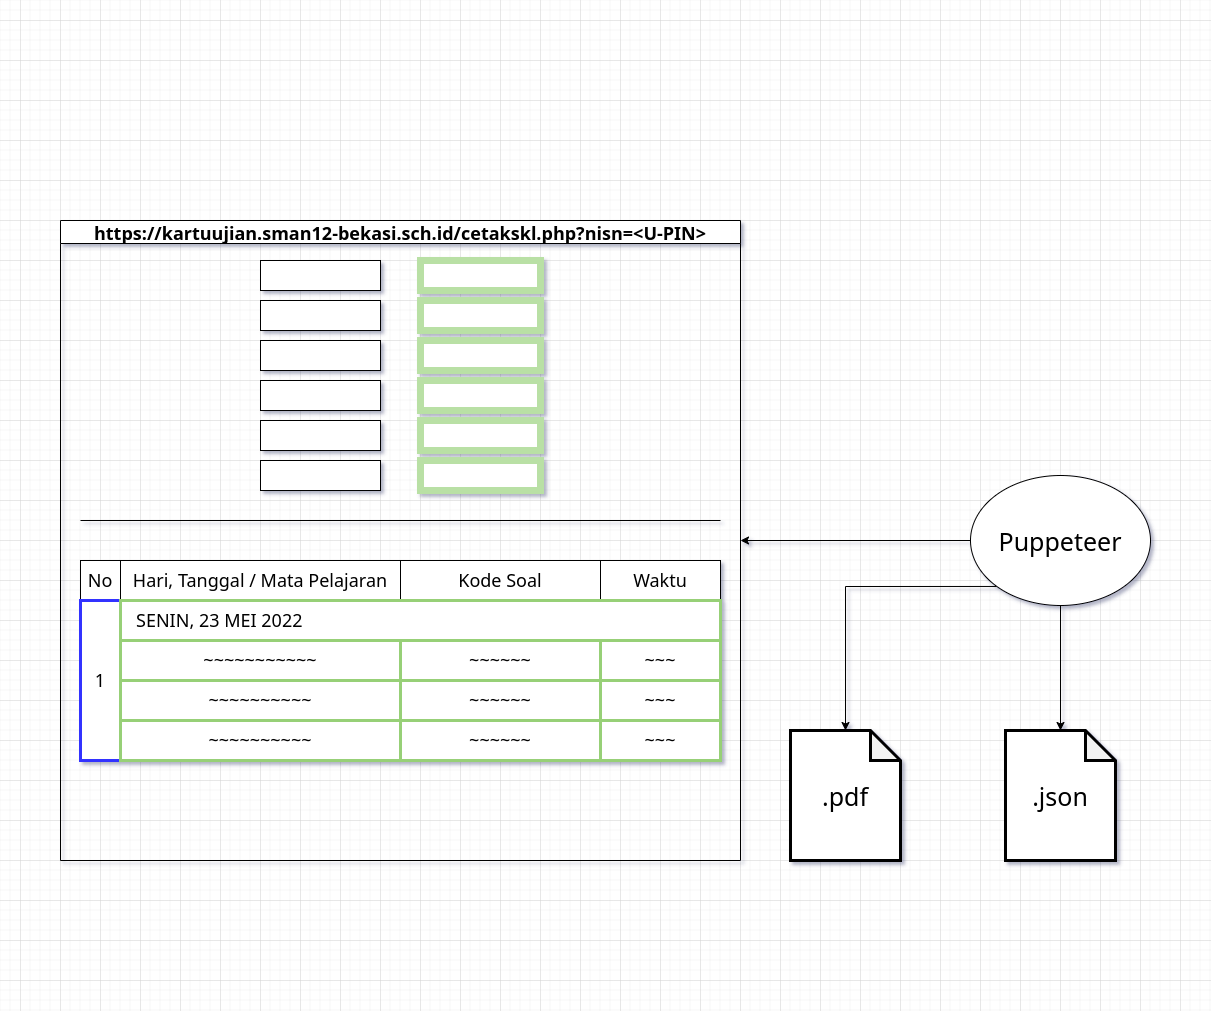

The diagram above was exported from draw.io. Its source (the exported page's mxGraphModel, read from the mxfile embedded in the PNG):
<mxGraphModel dx="868" dy="335" grid="1" gridSize="10" guides="1" tooltips="1" connect="1" arrows="1" fold="1" page="1" pageScale="1" pageWidth="1200" pageHeight="500" math="0" shadow="0">
  <root>
    <mxCell id="0" />
    <mxCell id="1" parent="0" />
    <mxCell id="dus5qPrmPvr9Cvo9Ahzq-1" value="https://kartuujian.sman12-bekasi.sch.id/cetakskl.php?nisn=&lt;U-PIN&gt;" style="swimlane;startSize=23;fontSize=18;" parent="1" vertex="1">
      <mxGeometry x="60" y="220" width="680" height="640" as="geometry" />
    </mxCell>
    <mxCell id="dus5qPrmPvr9Cvo9Ahzq-4" value="" style="rounded=0;whiteSpace=wrap;html=1;fontSize=18;" parent="dus5qPrmPvr9Cvo9Ahzq-1" vertex="1">
      <mxGeometry x="200" y="40" width="120" height="30" as="geometry" />
    </mxCell>
    <mxCell id="dus5qPrmPvr9Cvo9Ahzq-9" value="" style="rounded=0;whiteSpace=wrap;html=1;fontSize=18;" parent="dus5qPrmPvr9Cvo9Ahzq-1" vertex="1">
      <mxGeometry x="200" y="200" width="120" height="30" as="geometry" />
    </mxCell>
    <mxCell id="dus5qPrmPvr9Cvo9Ahzq-8" value="" style="rounded=0;whiteSpace=wrap;html=1;fontSize=18;" parent="dus5qPrmPvr9Cvo9Ahzq-1" vertex="1">
      <mxGeometry x="200" y="120" width="120" height="30" as="geometry" />
    </mxCell>
    <mxCell id="dus5qPrmPvr9Cvo9Ahzq-7" value="" style="rounded=0;whiteSpace=wrap;html=1;fontSize=18;" parent="dus5qPrmPvr9Cvo9Ahzq-1" vertex="1">
      <mxGeometry x="200" y="160" width="120" height="30" as="geometry" />
    </mxCell>
    <mxCell id="dus5qPrmPvr9Cvo9Ahzq-6" value="" style="rounded=0;whiteSpace=wrap;html=1;fontSize=18;" parent="dus5qPrmPvr9Cvo9Ahzq-1" vertex="1">
      <mxGeometry x="200" y="240" width="120" height="30" as="geometry" />
    </mxCell>
    <mxCell id="dus5qPrmPvr9Cvo9Ahzq-5" value="" style="rounded=0;whiteSpace=wrap;html=1;fontSize=18;" parent="dus5qPrmPvr9Cvo9Ahzq-1" vertex="1">
      <mxGeometry x="200" y="80" width="120" height="30" as="geometry" />
    </mxCell>
    <mxCell id="dus5qPrmPvr9Cvo9Ahzq-10" value="" style="rounded=0;whiteSpace=wrap;html=1;fontSize=18;strokeColor=#B9E0A5;strokeWidth=7;" parent="dus5qPrmPvr9Cvo9Ahzq-1" vertex="1">
      <mxGeometry x="360" y="40" width="120" height="30" as="geometry" />
    </mxCell>
    <mxCell id="dus5qPrmPvr9Cvo9Ahzq-11" value="" style="rounded=0;whiteSpace=wrap;html=1;fontSize=18;strokeColor=#B9E0A5;strokeWidth=7;" parent="dus5qPrmPvr9Cvo9Ahzq-1" vertex="1">
      <mxGeometry x="360" y="200" width="120" height="30" as="geometry" />
    </mxCell>
    <mxCell id="dus5qPrmPvr9Cvo9Ahzq-12" value="" style="rounded=0;whiteSpace=wrap;html=1;fontSize=18;strokeColor=#B9E0A5;strokeWidth=7;" parent="dus5qPrmPvr9Cvo9Ahzq-1" vertex="1">
      <mxGeometry x="360" y="120" width="120" height="30" as="geometry" />
    </mxCell>
    <mxCell id="dus5qPrmPvr9Cvo9Ahzq-13" value="" style="rounded=0;whiteSpace=wrap;html=1;fontSize=18;strokeColor=#B9E0A5;strokeWidth=7;" parent="dus5qPrmPvr9Cvo9Ahzq-1" vertex="1">
      <mxGeometry x="360" y="160" width="120" height="30" as="geometry" />
    </mxCell>
    <mxCell id="dus5qPrmPvr9Cvo9Ahzq-14" value="" style="rounded=0;whiteSpace=wrap;html=1;fontSize=18;strokeColor=#B9E0A5;strokeWidth=7;" parent="dus5qPrmPvr9Cvo9Ahzq-1" vertex="1">
      <mxGeometry x="360" y="240" width="120" height="30" as="geometry" />
    </mxCell>
    <mxCell id="dus5qPrmPvr9Cvo9Ahzq-15" value="" style="rounded=0;whiteSpace=wrap;html=1;fontSize=18;strokeColor=#B9E0A5;strokeWidth=7;" parent="dus5qPrmPvr9Cvo9Ahzq-1" vertex="1">
      <mxGeometry x="360" y="80" width="120" height="30" as="geometry" />
    </mxCell>
    <mxCell id="dus5qPrmPvr9Cvo9Ahzq-16" value="" style="endArrow=none;html=1;rounded=0;fontSize=18;" parent="dus5qPrmPvr9Cvo9Ahzq-1" edge="1">
      <mxGeometry width="50" height="50" relative="1" as="geometry">
        <mxPoint x="20" y="300" as="sourcePoint" />
        <mxPoint x="660" y="300" as="targetPoint" />
      </mxGeometry>
    </mxCell>
    <mxCell id="dus5qPrmPvr9Cvo9Ahzq-17" value="No" style="rounded=0;whiteSpace=wrap;html=1;fontSize=18;strokeColor=#000000;strokeWidth=1;" parent="dus5qPrmPvr9Cvo9Ahzq-1" vertex="1">
      <mxGeometry x="20" y="340" width="40" height="40" as="geometry" />
    </mxCell>
    <mxCell id="dus5qPrmPvr9Cvo9Ahzq-18" value="1" style="rounded=0;whiteSpace=wrap;html=1;fontSize=18;strokeColor=#3333FF;strokeWidth=3;" parent="dus5qPrmPvr9Cvo9Ahzq-1" vertex="1">
      <mxGeometry x="20" y="380" width="40" height="160" as="geometry" />
    </mxCell>
    <mxCell id="dus5qPrmPvr9Cvo9Ahzq-19" value="Hari, Tanggal / Mata Pelajaran" style="rounded=0;whiteSpace=wrap;html=1;fontSize=18;strokeColor=#000000;strokeWidth=1;" parent="dus5qPrmPvr9Cvo9Ahzq-1" vertex="1">
      <mxGeometry x="60" y="340" width="280" height="40" as="geometry" />
    </mxCell>
    <mxCell id="dus5qPrmPvr9Cvo9Ahzq-20" value="Kode Soal" style="rounded=0;whiteSpace=wrap;html=1;fontSize=18;strokeColor=#000000;strokeWidth=1;" parent="dus5qPrmPvr9Cvo9Ahzq-1" vertex="1">
      <mxGeometry x="340" y="340" width="200" height="40" as="geometry" />
    </mxCell>
    <mxCell id="dus5qPrmPvr9Cvo9Ahzq-21" value="Waktu" style="rounded=0;whiteSpace=wrap;html=1;fontSize=18;strokeColor=#000000;strokeWidth=1;" parent="dus5qPrmPvr9Cvo9Ahzq-1" vertex="1">
      <mxGeometry x="540" y="340" width="120" height="40" as="geometry" />
    </mxCell>
    <mxCell id="dus5qPrmPvr9Cvo9Ahzq-22" value="&amp;nbsp; &amp;nbsp;SENIN, 23 MEI 2022" style="rounded=0;whiteSpace=wrap;html=1;fontSize=18;strokeColor=#97D077;strokeWidth=3;align=left;" parent="dus5qPrmPvr9Cvo9Ahzq-1" vertex="1">
      <mxGeometry x="60" y="380" width="600" height="40" as="geometry" />
    </mxCell>
    <mxCell id="dus5qPrmPvr9Cvo9Ahzq-23" value="~~~~~~~~~~~" style="rounded=0;whiteSpace=wrap;html=1;fontSize=18;strokeColor=#97D077;strokeWidth=3;" parent="dus5qPrmPvr9Cvo9Ahzq-1" vertex="1">
      <mxGeometry x="60" y="420" width="280" height="40" as="geometry" />
    </mxCell>
    <mxCell id="dus5qPrmPvr9Cvo9Ahzq-24" value="~~~~~~~~~~" style="rounded=0;whiteSpace=wrap;html=1;fontSize=18;strokeColor=#97D077;strokeWidth=3;" parent="dus5qPrmPvr9Cvo9Ahzq-1" vertex="1">
      <mxGeometry x="60" y="460" width="280" height="40" as="geometry" />
    </mxCell>
    <mxCell id="dus5qPrmPvr9Cvo9Ahzq-25" value="~~~~~~~~~~" style="rounded=0;whiteSpace=wrap;html=1;fontSize=18;strokeColor=#97D077;strokeWidth=3;" parent="dus5qPrmPvr9Cvo9Ahzq-1" vertex="1">
      <mxGeometry x="60" y="500" width="280" height="40" as="geometry" />
    </mxCell>
    <mxCell id="dus5qPrmPvr9Cvo9Ahzq-26" value="~~~~~~" style="rounded=0;whiteSpace=wrap;html=1;fontSize=18;strokeColor=#97D077;strokeWidth=3;" parent="dus5qPrmPvr9Cvo9Ahzq-1" vertex="1">
      <mxGeometry x="340" y="420" width="200" height="40" as="geometry" />
    </mxCell>
    <mxCell id="dus5qPrmPvr9Cvo9Ahzq-51" value="~~~~~~" style="rounded=0;whiteSpace=wrap;html=1;fontSize=18;strokeColor=#97D077;strokeWidth=3;" parent="dus5qPrmPvr9Cvo9Ahzq-1" vertex="1">
      <mxGeometry x="340" y="460" width="200" height="40" as="geometry" />
    </mxCell>
    <mxCell id="dus5qPrmPvr9Cvo9Ahzq-52" value="~~~~~~" style="rounded=0;whiteSpace=wrap;html=1;fontSize=18;strokeColor=#97D077;strokeWidth=3;" parent="dus5qPrmPvr9Cvo9Ahzq-1" vertex="1">
      <mxGeometry x="340" y="500" width="200" height="40" as="geometry" />
    </mxCell>
    <mxCell id="dus5qPrmPvr9Cvo9Ahzq-53" value="~~~" style="rounded=0;whiteSpace=wrap;html=1;fontSize=18;strokeColor=#97D077;strokeWidth=3;" parent="dus5qPrmPvr9Cvo9Ahzq-1" vertex="1">
      <mxGeometry x="540" y="420" width="120" height="40" as="geometry" />
    </mxCell>
    <mxCell id="dus5qPrmPvr9Cvo9Ahzq-54" value="~~~" style="rounded=0;whiteSpace=wrap;html=1;fontSize=18;strokeColor=#97D077;strokeWidth=3;" parent="dus5qPrmPvr9Cvo9Ahzq-1" vertex="1">
      <mxGeometry x="540" y="460" width="120" height="40" as="geometry" />
    </mxCell>
    <mxCell id="dus5qPrmPvr9Cvo9Ahzq-55" value="~~~" style="rounded=0;whiteSpace=wrap;html=1;fontSize=18;strokeColor=#97D077;strokeWidth=3;" parent="dus5qPrmPvr9Cvo9Ahzq-1" vertex="1">
      <mxGeometry x="540" y="500" width="120" height="40" as="geometry" />
    </mxCell>
    <mxCell id="dus5qPrmPvr9Cvo9Ahzq-2" style="edgeStyle=orthogonalEdgeStyle;rounded=0;orthogonalLoop=1;jettySize=auto;html=1;entryX=1;entryY=0.5;entryDx=0;entryDy=0;fontSize=18;" parent="1" source="dus5qPrmPvr9Cvo9Ahzq-3" target="dus5qPrmPvr9Cvo9Ahzq-1" edge="1">
      <mxGeometry relative="1" as="geometry" />
    </mxCell>
    <mxCell id="nZV2k2ggXZO4SMua5DOj-2" style="edgeStyle=orthogonalEdgeStyle;rounded=0;orthogonalLoop=1;jettySize=auto;html=1;exitX=0;exitY=1;exitDx=0;exitDy=0;entryX=0.5;entryY=0;entryDx=0;entryDy=0;entryPerimeter=0;fontSize=25;" parent="1" source="dus5qPrmPvr9Cvo9Ahzq-3" target="nZV2k2ggXZO4SMua5DOj-1" edge="1">
      <mxGeometry relative="1" as="geometry">
        <Array as="points">
          <mxPoint x="845" y="586" />
        </Array>
      </mxGeometry>
    </mxCell>
    <mxCell id="nZV2k2ggXZO4SMua5DOj-4" style="edgeStyle=orthogonalEdgeStyle;rounded=0;orthogonalLoop=1;jettySize=auto;html=1;exitX=0.5;exitY=1;exitDx=0;exitDy=0;entryX=0.5;entryY=0;entryDx=0;entryDy=0;entryPerimeter=0;fontSize=25;" parent="1" source="dus5qPrmPvr9Cvo9Ahzq-3" target="nZV2k2ggXZO4SMua5DOj-3" edge="1">
      <mxGeometry relative="1" as="geometry" />
    </mxCell>
    <mxCell id="dus5qPrmPvr9Cvo9Ahzq-3" value="&lt;font style=&quot;font-size: 25px;&quot;&gt;Puppeteer&lt;/font&gt;" style="ellipse;whiteSpace=wrap;html=1;" parent="1" vertex="1">
      <mxGeometry x="970" y="475" width="180" height="130" as="geometry" />
    </mxCell>
    <mxCell id="nZV2k2ggXZO4SMua5DOj-1" value="&lt;font style=&quot;font-size: 25px;&quot;&gt;.pdf&lt;/font&gt;" style="shape=note;whiteSpace=wrap;html=1;backgroundOutline=1;darkOpacity=0.05;fontSize=18;strokeColor=#000000;strokeWidth=3;" parent="1" vertex="1">
      <mxGeometry x="790" y="730" width="110" height="130" as="geometry" />
    </mxCell>
    <mxCell id="nZV2k2ggXZO4SMua5DOj-3" value="&lt;span style=&quot;font-size: 25px;&quot;&gt;.json&lt;br&gt;&lt;/span&gt;" style="shape=note;whiteSpace=wrap;html=1;backgroundOutline=1;darkOpacity=0.05;fontSize=18;strokeColor=#000000;strokeWidth=3;" parent="1" vertex="1">
      <mxGeometry x="1005" y="730" width="110" height="130" as="geometry" />
    </mxCell>
  </root>
</mxGraphModel>